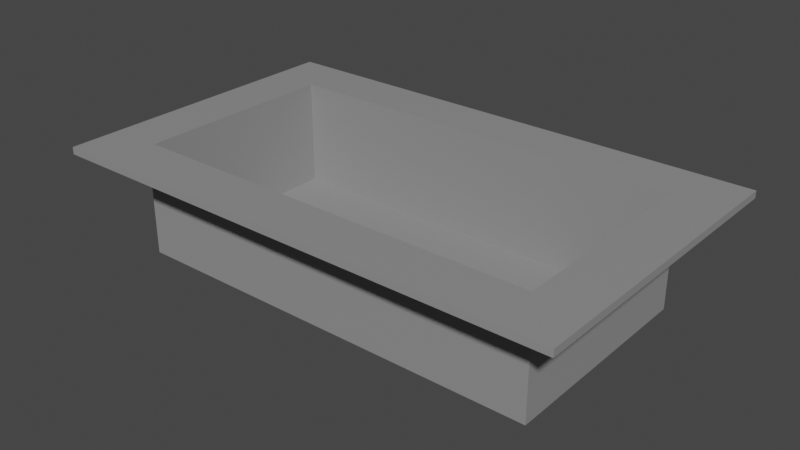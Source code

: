 # Source: bin.blend  (saved by Blender 2.82.7; exported with 4.5.12 LTS)
import bpy
from mathutils import Matrix  # noqa: F401  (used for matrix-valued properties, if any)

bpy.ops.wm.read_factory_settings(use_empty=True)
scene = bpy.context.scene
scene.name = 'Scene'

# ---- collections
col_bin = bpy.data.collections.new('bin'); scene.collection.children.link(col_bin)

# ---- materials (node trees are filled in below, after node groups)
mat_steel = bpy.data.materials.new('steel')
mat_steel.use_transparent_shadow = False

# ---- material node trees
mat_steel.use_nodes = True; mat_steel.node_tree.nodes.clear()
_N = mat_steel.node_tree.nodes; _L = mat_steel.node_tree.links
n0 = _N.new('ShaderNodeOutputMaterial'); n0.name = 'Material Output'; n0.location = (300, 300)
n1 = _N.new('ShaderNodeBsdfPrincipled'); n1.name = 'Principled BSDF'; n1.location = (10, 300)
n1.distribution = 'GGX'
n1.subsurface_method = 'BURLEY'
n1.inputs[0].default_value = (0.281, 0.281, 0.281, 1.0)
n1.inputs[3].default_value = 1.45
n1.inputs[27].default_value = (0.0, 0.0, 0.0, 1.0)
n1.inputs[28].default_value = 1.0
_L.new(n1.outputs[0], n0.inputs[0])
n0.is_active_output = True

# ---- world
world_world = bpy.data.worlds.new('World'); scene.world = world_world
world_world.use_nodes = True; world_world.node_tree.nodes.clear()
_N = world_world.node_tree.nodes; _L = world_world.node_tree.links
n0 = _N.new('ShaderNodeOutputWorld'); n0.name = 'World Output'; n0.location = (300, 300)
n1 = _N.new('ShaderNodeBackground'); n1.name = 'Background'; n1.location = (10, 300)
n1.inputs[0].default_value = (0.05088, 0.05088, 0.05088, 1.0)
_L.new(n1.outputs[0], n0.inputs[0])
n0.is_active_output = True
world_world.color = (0.05088, 0.05088, 0.05088)
world_world.use_sun_shadow = False
world_world.sun_shadow_jitter_overblur = 0.0

# ---- meshes
me_bottom_v2 = bpy.data.meshes.new('bottom v2')
me_bottom_v2.from_pydata([(4.684, -706.3, -78.7), (4.684, -14.41, -78.7), (454.4, -14.41, -78.7), (454.4, -706.3, -78.7), (454.4, -706.3, -75.67), (454.4, -14.41, -75.67), (4.684, -706.3, -75.67), (510.6, -879.2, -78.7), (510.6, 158.5, -78.7), (510.6, -879.2, -73.7), (510.6, 158.5, -73.7), (-51.53, -879.2, -78.7), (-51.53, -879.2, -73.7), (-51.53, 158.5, -78.7), (-51.53, 158.5, -73.7), (4.684, -14.41, -75.67), (454.4, -706.3, -3.04), (4.684, -706.3, -75.67), (4.684, -706.3, -3.04), (0.0, 9.537e-07, 7.629e-06), (-7.629e-05, -720.7, 0.0001373), (459.1, -0.0008135, -75.7), (459.1, -720.7, -75.7), (454.4, -706.3, -75.67), (4.684, -14.41, -3.04), (459.1, -0.0003939, 7.629e-06), (459.1, -720.7, 0.0001373), (-1.669e-05, -0.0004187, -75.7), (-9.298e-05, -720.7, -75.7), (454.4, -14.41, -75.67), (454.4, -14.41, -3.04), (4.684, -14.41, -75.67)], [], [(7, 9, 12, 11), (11, 12, 14, 13), (13, 14, 10, 8), (1, 15, 6, 0), (14, 15, 5, 10), (0, 6, 4, 3), (2, 3, 4, 5), (0, 3, 7, 11), (1, 0, 11, 13), (5, 4, 9, 10), (6, 12, 9, 4), (1, 2, 5, 15), (2, 8, 7, 3), (1, 13, 8, 2), (14, 12, 6, 15), (8, 10, 9, 7), (29, 23, 16, 30), (28, 20, 19, 27), (21, 25, 26, 22), (31, 29, 30, 24), (27, 19, 25, 21), (22, 26, 20, 28), (30, 16, 18, 24), (19, 20, 26, 25), (17, 18, 16, 23), (31, 24, 18, 17), (22, 23, 29, 21), (23, 22, 28, 17), (17, 28, 27, 31), (29, 31, 27, 21)])
me_bottom_v2.polygons.foreach_set('use_smooth', [1, 1, 1, 0, 1, 0, 0, 0, 0, 0, 0, 0, 0, 0, 1, 1, 1, 1, 1, 1, 1, 1, 1, 1, 1, 1, 1, 1, 1, 1])
_k = set([(0, 1), (0, 3), (1, 2), (2, 3), (4, 5), (4, 6), (5, 15), (7, 8), (7, 9), (7, 11), (8, 10), (8, 13), (9, 10), (9, 12), (10, 14), (11, 12), (11, 13), (12, 14), (13, 14), (16, 18), (16, 23), (16, 30), (17, 18), (17, 23), (17, 31), (18, 24), (19, 20), (19, 25), (19, 27), (20, 26), (20, 28), (21, 22), (21, 25), (21, 27), (22, 26), (22, 28), (23, 29), (24, 30), (24, 31), (25, 26), (27, 28), (29, 30), (29, 31)])
me_bottom_v2.attributes.new('sharp_edge', 'BOOLEAN', 'EDGE').data.foreach_set('value', [ (min(e.vertices), max(e.vertices)) in _k for e in me_bottom_v2.edges])
_uv = me_bottom_v2.uv_layers.new(name='UVMap')
_uv.uv.foreach_set('vector', [65.0, 0.0, 65.0, 0.5, 0.0, 0.5, 0.0, 0.0, 100.0, 0.0, 100.0, 0.5, 0.0, 0.5, 0.0, 0.0, 65.0, 0.0, 65.0, 0.5, 0.0, 0.5, 0.0, 0.0, 0.0, 0.0, 0.0, 0.0, 0.0, 0.0, 0.0, 0.0, 0.0, 0.5, 0.0, 0.0, 0.0, 0.0, 0.0, 0.5, 0.0, 0.0, 0.0, 0.0, 0.0, 0.0, 0.0, 0.0, 0.0, 0.0, 0.0, 0.0, 0.0, 0.0, 0.0, 0.0, 0.0, 0.0, 0.0, 0.0, 65.0, 0.0, 0.0, 0.0, 0.0, 0.0, 0.0, 0.0, 100.0, 0.0, 0.0, 0.0, 0.0, 0.0, 0.0, 0.0, 0.0, 0.5, 0.0, 0.5, 0.0, 0.0, 100.0, 0.5, 65.0, 0.5, 0.0, 0.0, 0.0, 0.0, 0.0, 0.0, 0.0, 0.0, 0.0, 0.0, 0.0, 0.0, 100.0, 0.0, 0.0, 0.0, 0.0, 0.0, 0.0, 0.0, 0.0, 0.0, 0.0, 0.0, 0.0, 0.0, 0.0, 0.5, 100.0, 0.5, 0.0, 0.0, 0.0, 0.0, 100.0, 0.0, 100.0, 0.5, 0.0, 0.5, 0.0, 0.0, -65.0, 0.0, 0.0, 0.0, 0.0, 10.0, -65.0, 10.0, 70.0, 0.5, 70.0, 10.5, 0.0, 10.5, 0.0, 0.5, 70.0, 0.5, 70.0, 10.5, 0.0, 10.5, 0.0, 0.5, -30.0, 0.0, 0.0, 0.0, 0.0, 10.0, -30.0, 10.0, 35.0, 0.5, 35.0, 10.5, 0.0, 10.5, 0.0, 0.5, 35.0, 0.5, 35.0, 10.5, 0.0, 10.5, 0.0, 0.5, 15.0, -32.5, 15.0, 32.5, -15.0, 32.5, -15.0, -32.5, 17.5, -35.0, 17.5, 35.0, -17.5, 35.0, -17.5, -35.0, 0.0, 0.0, 0.0, 10.0, -30.0, 10.0, -30.0, 0.0, 0.0, 0.0, 0.0, 10.0, -65.0, 10.0, -65.0, 0.0, 0.0, 0.5, 0.0, 0.0, -65.0, 0.0, 70.0, 0.5, 0.0, 0.0, 0.0, 0.5, 0.0, 0.5, 0.0, 0.0, 0.0, 0.0, 0.0, 0.5, 0.0, 0.5, 0.0, 0.0, -65.0, 0.0, 0.0, 0.0, 35.0, 0.5, 70.0, 0.5])
me_bottom_v2.materials.append(mat_steel)
me_bottom_v2.use_remesh_fix_poles = True
me_bottom_v2.use_remesh_preserve_attributes = False
me_bottom_v2.use_mirror_vertex_groups = False
me_bottom_v2.update()
me_bottom_v2.normals_split_custom_set([tuple(v) for v in zip(*[iter([0.0, -1.0, 0.0, 0.0, -1.0, 0.0, 0.0, -1.0, 0.0, 0.0, -1.0, 0.0, -1.0, 0.0, 0.0, -1.0, 0.0, 0.0, -1.0, 0.0, 0.0, -1.0, 0.0, 0.0, 0.0, 1.0, 0.0, 0.0, 1.0, 0.0, 0.0, 1.0, 0.0, 0.0, 1.0, 0.0, 1.0, 0.0, 0.0, 1.0, 0.0, 0.0, 1.0, 0.0, 0.0, 1.0, 0.0, 0.0, 0.007021, -0.009125, 0.9999, 0.02105, -0.004564, 0.9998, 0.0, -0.01141, 0.9999, 0.0, -0.01141, 0.9999, 0.0, 1.0, 0.0, 0.0, 1.0, 0.0, 0.0, 1.0, 0.0, 0.0, 1.0, 0.0, -1.0, -3.524e-08, 0.0, -1.0, -3.524e-08, 0.0, -1.0, -3.524e-08, 0.0, -1.0, -3.524e-08, 0.0, 0.0, 0.0, -1.0, 0.0, 0.0, -1.0, 0.0, 0.0, -1.0, 0.0, 0.0, -1.0, 0.0, 0.0, -1.0, 0.0, 0.0, -1.0, 0.0, 0.0, -1.0, 0.0, 0.0, -1.0, -0.03508, 2.989e-08, 0.9994, -0.03508, 2.989e-08, 0.9994, -0.03508, 2.989e-08, 0.9994, -0.03508, 2.989e-08, 0.9994, 0.0, 0.01141, 0.9999, 0.0, 0.01141, 0.9999, 0.0, 0.01141, 0.9999, 0.0, 0.01141, 0.9999, 0.0, -1.0, 1.148e-05, 0.0, -1.0, 1.148e-05, 0.0, -1.0, 1.148e-05, 0.0, -1.0, 1.148e-05, 4.018e-08, 0.0, -1.0, 4.018e-08, 0.0, -1.0, 4.018e-08, 0.0, -1.0, 4.018e-08, 0.0, -1.0, 0.0, 0.0, -1.0, 0.0, 0.0, -1.0, 0.0, 0.0, -1.0, 0.0, 0.0, -1.0, 0.007021, -0.009125, 0.9999, 0.03508, 3.084e-08, 0.9994, 0.03508, 3.084e-08, 0.9994, 0.02105, -0.004564, 0.9998, 1.0, 0.0, 0.0, 1.0, 0.0, 0.0, 1.0, 0.0, 0.0, 1.0, 0.0, 0.0, -1.0, 8.451e-08, -4.202e-07, -1.0, 8.451e-08, -4.202e-07, -1.0, 8.451e-08, -4.202e-07, -1.0, 8.451e-08, -4.202e-07, -1.0, 1.059e-07, 2.205e-07, -1.0, 1.059e-07, 2.205e-07, -1.0, 1.059e-07, 2.205e-07, -1.0, 1.059e-07, 2.205e-07, 1.0, -7.16e-08, -4.032e-07, 1.0, -7.16e-08, -4.032e-07, 1.0, -7.16e-08, -4.032e-07, 1.0, -7.16e-08, -4.032e-07, -7.083e-07, -1.0, 5.606e-06, -7.083e-07, -1.0, 5.606e-06, -7.083e-07, -1.0, 5.606e-06, -7.083e-07, -1.0, 5.606e-06, 8.6e-07, 1.0, -5.543e-06, 8.6e-07, 1.0, -5.543e-06, 8.6e-07, 1.0, -5.543e-06, 8.6e-07, 1.0, -5.543e-06, -7.312e-07, -1.0, 3.251e-06, -7.312e-07, -1.0, 3.251e-06, -7.312e-07, -1.0, 3.251e-06, -7.312e-07, -1.0, 3.251e-06, 0.0, -1.875e-07, -1.0, 0.0, -1.875e-07, -1.0, 0.0, -1.875e-07, -1.0, 0.0, -1.875e-07, -1.0, 1.239e-13, 1.8e-07, 1.0, 1.239e-13, 1.8e-07, 1.0, 1.239e-13, 1.8e-07, 1.0, 1.239e-13, 1.8e-07, 1.0, 6.108e-07, 1.0, -6.334e-06, 6.108e-07, 1.0, -6.334e-06, 6.108e-07, 1.0, -6.334e-06, 6.108e-07, 1.0, -6.334e-06, 1.0, -1.057e-07, 6.301e-13, 1.0, -1.057e-07, 6.301e-13, 1.0, -1.057e-07, 6.301e-13, 1.0, -1.057e-07, 6.301e-13, -0.001104, 0.001434, -1.0, -0.003312, 0.000717, -1.0, -0.003312, -0.0007179, -1.0, -0.001104, -0.001436, -1.0, -0.003312, 0.000717, -1.0, -0.001104, 0.001434, -1.0, 0.001104, 0.001434, -1.0, 0.003312, 0.000717, -1.0, 0.003312, 0.000717, -1.0, 0.001104, 0.001434, -1.0, 0.001104, -0.001436, -1.0, 0.003312, -0.0007179, -1.0, -0.003312, -0.0007179, -1.0, 0.003312, -0.0007179, -1.0, 0.001104, -0.001436, -1.0, -0.001104, -0.001436, -1.0])] * 3)])

# ---- objects
ob_bin = bpy.data.objects.new('bin', me_bottom_v2)

# ---- transforms, parenting, visibility, modifiers, constraints
ob_bin.location = (0.0, 0.0, 0.0)
ob_bin.rotation_euler = (3.142, -0.0, 0.0)
ob_bin.scale = (0.001356, 0.0004406, 0.002098)
ob_bin.lineart.crease_threshold = 0.0

# ---- collection membership
col_bin.objects.link(ob_bin)

# ---- scene / render settings (as saved in the file)
scene.frame_start = 1; scene.frame_end = 250; scene.frame_set(31)
scene.render.engine = 'BLENDER_EEVEE_NEXT'
scene.cycles.use_denoising = False
scene.cycles.samples = 128
scene.cycles.sampling_pattern = 'TABULATED_SOBOL'
scene.cycles.use_adaptive_sampling = False
scene.cycles.use_light_tree = False
scene.view_settings.view_transform = 'Filmic'
bpy.context.view_layer.update()

# ---- added for rendering (the .blend has no active camera and no usable light): camera, sun
cam_auto = bpy.data.cameras.new('AutoCamera')
cam_auto.lens = 50.0
cam_auto.sensor_width = 36.0
cam_auto.clip_end = 1000.0
ob_auto_camera = bpy.data.objects.new('AutoCamera', cam_auto)
scene.collection.objects.link(ob_auto_camera)
ob_auto_camera.location = (1.14741, -0.84476, 0.751557)
ob_auto_camera.rotation_euler = (1.09748, -7.21219e-08, 0.694738)
scene.camera = ob_auto_camera
light_auto_sun = bpy.data.lights.new('AutoSun', 'SUN')
light_auto_sun.energy = 3.0
light_auto_sun.angle = 0.0523599
ob_auto_sun = bpy.data.objects.new('AutoSun', light_auto_sun)
scene.collection.objects.link(ob_auto_sun)
ob_auto_sun.rotation_euler = (0.872665, 0.174533, 0.523599)
bpy.context.view_layer.update()
